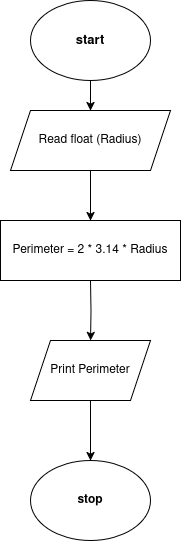

The diagram above was exported from draw.io. Its source (the exported page's mxGraphModel, read from the mxfile embedded in the PNG):
<mxGraphModel dx="1434" dy="698" grid="1" gridSize="10" guides="1" tooltips="1" connect="1" arrows="1" fold="1" page="1" pageScale="1" pageWidth="850" pageHeight="1100" math="0" shadow="0">
  <root>
    <mxCell id="0" />
    <mxCell id="1" parent="0" />
    <mxCell id="PWYuXIfXqLr_8QXN7Mat-12" value="" style="edgeStyle=orthogonalEdgeStyle;rounded=0;orthogonalLoop=1;jettySize=auto;html=1;" edge="1" parent="1" source="PWYuXIfXqLr_8QXN7Mat-13" target="PWYuXIfXqLr_8QXN7Mat-14">
      <mxGeometry relative="1" as="geometry" />
    </mxCell>
    <mxCell id="PWYuXIfXqLr_8QXN7Mat-13" value="&lt;h4 style=&quot;font-size: 13px;&quot;&gt;&lt;font style=&quot;font-size: 13px;&quot;&gt;start&lt;/font&gt;&lt;/h4&gt;" style="ellipse;whiteSpace=wrap;html=1;" vertex="1" parent="1">
      <mxGeometry x="360" y="150" width="120" height="80" as="geometry" />
    </mxCell>
    <mxCell id="PWYuXIfXqLr_8QXN7Mat-14" value="Read float (Radius)" style="shape=parallelogram;perimeter=parallelogramPerimeter;whiteSpace=wrap;html=1;fixedSize=1;" vertex="1" parent="1">
      <mxGeometry x="340" y="260" width="160" height="60" as="geometry" />
    </mxCell>
    <mxCell id="PWYuXIfXqLr_8QXN7Mat-15" value="" style="edgeStyle=orthogonalEdgeStyle;rounded=0;orthogonalLoop=1;jettySize=auto;html=1;" edge="1" parent="1" source="PWYuXIfXqLr_8QXN7Mat-16" target="PWYuXIfXqLr_8QXN7Mat-17">
      <mxGeometry relative="1" as="geometry" />
    </mxCell>
    <mxCell id="PWYuXIfXqLr_8QXN7Mat-16" value="Print Perimeter" style="shape=parallelogram;perimeter=parallelogramPerimeter;whiteSpace=wrap;html=1;fixedSize=1;" vertex="1" parent="1">
      <mxGeometry x="360" y="490" width="120" height="60" as="geometry" />
    </mxCell>
    <mxCell id="PWYuXIfXqLr_8QXN7Mat-17" value="&lt;h4&gt;stop&lt;/h4&gt;" style="ellipse;whiteSpace=wrap;html=1;" vertex="1" parent="1">
      <mxGeometry x="360" y="610" width="120" height="80" as="geometry" />
    </mxCell>
    <mxCell id="PWYuXIfXqLr_8QXN7Mat-18" value="" style="edgeStyle=orthogonalEdgeStyle;rounded=0;orthogonalLoop=1;jettySize=auto;html=1;" edge="1" parent="1" target="PWYuXIfXqLr_8QXN7Mat-16">
      <mxGeometry relative="1" as="geometry">
        <mxPoint x="420" y="430" as="sourcePoint" />
      </mxGeometry>
    </mxCell>
    <mxCell id="PWYuXIfXqLr_8QXN7Mat-20" value="" style="endArrow=classic;html=1;rounded=0;entryX=0.5;entryY=0;entryDx=0;entryDy=0;" edge="1" parent="1">
      <mxGeometry width="50" height="50" relative="1" as="geometry">
        <mxPoint x="420" y="320" as="sourcePoint" />
        <mxPoint x="420" y="370" as="targetPoint" />
      </mxGeometry>
    </mxCell>
    <mxCell id="PWYuXIfXqLr_8QXN7Mat-21" value="Perimeter = 2 * 3.14 * Radius" style="rounded=0;whiteSpace=wrap;html=1;" vertex="1" parent="1">
      <mxGeometry x="330" y="370" width="180" height="60" as="geometry" />
    </mxCell>
  </root>
</mxGraphModel>